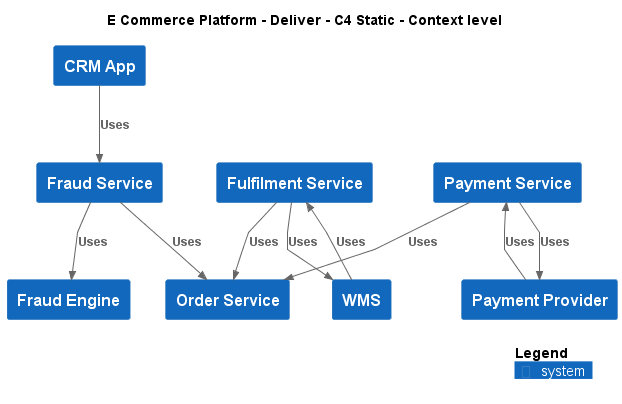

The diagram above was rendered by PlantUML. Its source (embedded in the PNG):
@startuml
!include ..\..\.c4s\C4_Context.puml

AddElementTag("c4interflow:lifecycle:new", $bgColor=green, $fontColor=#ffffff, $borderColor=green, $shadowing="False")
AddElementTag("c4interflow:lifecycle:changed", $bgColor=orange, $fontColor=#ffffff, $borderColor=orange, $shadowing="False")
AddElementTag("c4interflow:lifecycle:removed", $bgColor=red, $fontColor=#ffffff, $borderColor=red, $shadowing="False")

AddRelTag("c4interflow:lifecycle:new", $textColor=green, $lineColor=green)
AddRelTag("c4interflow:lifecycle:changed", $textColor=orange, $lineColor=orange)
AddRelTag("c4interflow:lifecycle:removed", $textColor=red, $lineColor=red)

SHOW_PERSON_PORTRAIT()
LAYOUT_TOP_DOWN()

skinparam linetype polyline

title E Commerce Platform - Deliver - C4 Static - Context level

System(ECommercePlatform.Deliver.CustomerManagement.SoftwareSystems.CRMApp, "CRM App", "")
System(ECommercePlatform.Deliver.FraudManagement.SoftwareSystems.FraudService, "Fraud Service", "")
System(ECommercePlatform.Deliver.FraudManagement.SoftwareSystems.FraudEngine, "Fraud Engine", "")
System(ECommercePlatform.Deliver.Fulfilment.SoftwareSystems.WMS, "WMS", "")
System(ECommercePlatform.Deliver.Fulfilment.SoftwareSystems.FulfilmentService, "Fulfilment Service", "")
System(ECommercePlatform.Deliver.Payments.SoftwareSystems.PaymentProvider, "Payment Provider", "")
System(ECommercePlatform.Deliver.Payments.SoftwareSystems.PaymentService, "Payment Service", "")
System(ECommercePlatform.GenerateDemand.OrderManagement.SoftwareSystems.OrderService, "Order Service", "")

Rel(ECommercePlatform.Deliver.CustomerManagement.SoftwareSystems.CRMApp, ECommercePlatform.Deliver.FraudManagement.SoftwareSystems.FraudService, "Uses")
Rel(ECommercePlatform.Deliver.Fulfilment.SoftwareSystems.WMS, ECommercePlatform.Deliver.Fulfilment.SoftwareSystems.FulfilmentService, "Uses")
Rel(ECommercePlatform.Deliver.Payments.SoftwareSystems.PaymentProvider, ECommercePlatform.Deliver.Payments.SoftwareSystems.PaymentService, "Uses")
Rel(ECommercePlatform.Deliver.FraudManagement.SoftwareSystems.FraudService, ECommercePlatform.GenerateDemand.OrderManagement.SoftwareSystems.OrderService, "Uses")
Rel(ECommercePlatform.Deliver.FraudManagement.SoftwareSystems.FraudService, ECommercePlatform.Deliver.FraudManagement.SoftwareSystems.FraudEngine, "Uses")
Rel(ECommercePlatform.Deliver.Fulfilment.SoftwareSystems.FulfilmentService, ECommercePlatform.GenerateDemand.OrderManagement.SoftwareSystems.OrderService, "Uses")
Rel(ECommercePlatform.Deliver.Fulfilment.SoftwareSystems.FulfilmentService, ECommercePlatform.Deliver.Fulfilment.SoftwareSystems.WMS, "Uses")
Rel(ECommercePlatform.Deliver.Payments.SoftwareSystems.PaymentService, ECommercePlatform.GenerateDemand.OrderManagement.SoftwareSystems.OrderService, "Uses")
Rel(ECommercePlatform.Deliver.Payments.SoftwareSystems.PaymentService, ECommercePlatform.Deliver.Payments.SoftwareSystems.PaymentProvider, "Uses")


SHOW_LEGEND()
@enduml